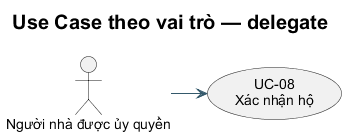

The diagram above was rendered by PlantUML. Its source (embedded in the PNG):
@startuml
!pragma layout smetana
skinparam defaultFontName Arial
skinparam shadowing false
skinparam backgroundColor white
skinparam ArrowColor #34596B
skinparam titleFontSize 20
title Use Case theo vai trò — delegate
left to right direction
actor "Người nhà được ủy quyền" as A
usecase "UC-08\nXác nhận hộ" as U8
A --> U8

@enduml